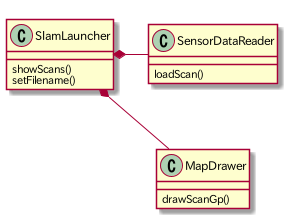

The diagram above was rendered by PlantUML. Its source (embedded in the PNG):
@startuml
together {
        class SensorDataReader
        class MapDrawer
}
SensorDataReader -down[hidden]- MapDrawer

SensorDataReader : loadScan()
MapDrawer : drawScanGp()

SlamLauncher *-right- SensorDataReader
SlamLauncher *-right- MapDrawer
SlamLauncher : showScans()
SlamLauncher : setFilename()
@enduml